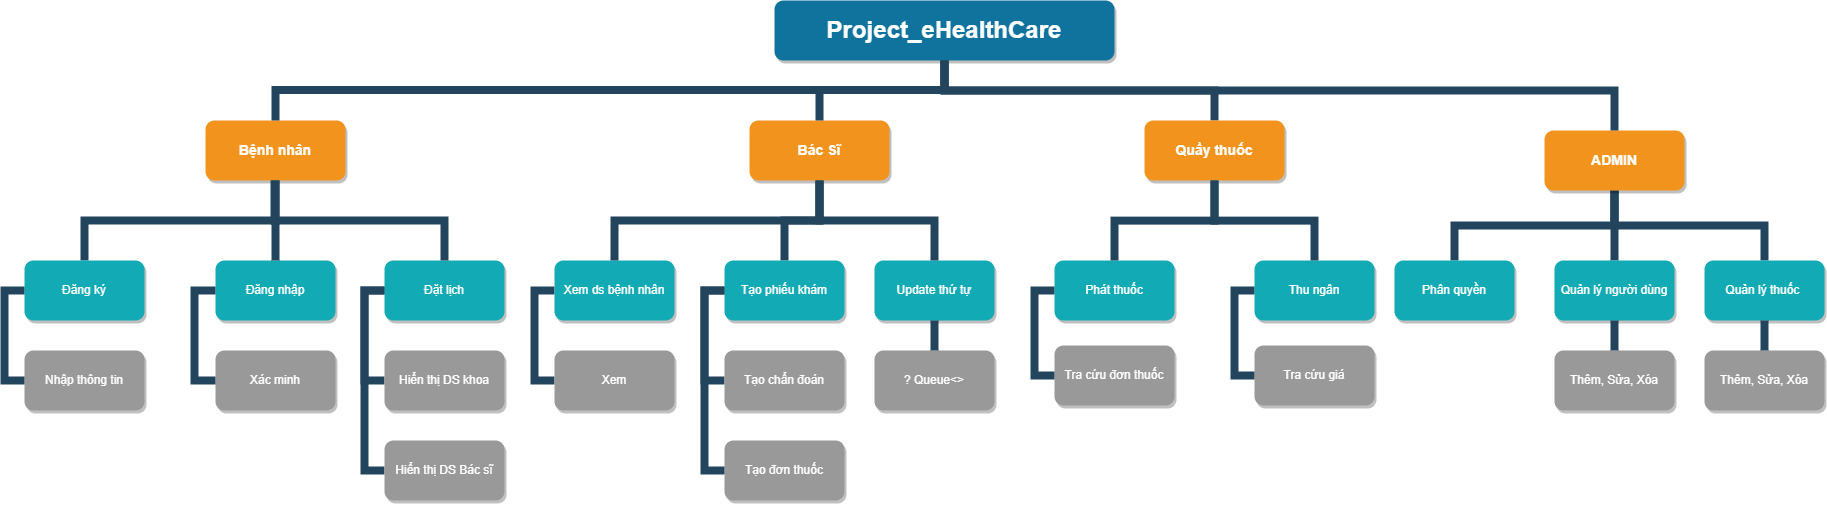

The diagram above was exported from draw.io. Its source (the exported page's mxGraphModel, read from the mxfile embedded in the PNG):
<mxGraphModel dx="2842" dy="934" grid="1" gridSize="10" guides="1" tooltips="1" connect="1" arrows="1" fold="1" page="1" pageScale="1" pageWidth="1169" pageHeight="826" background="none" math="0" shadow="0">
  <root>
    <mxCell id="0" />
    <mxCell id="1" parent="0" />
    <mxCell id="WuM7urK3rJPsEMWMyeCz-240" style="edgeStyle=orthogonalEdgeStyle;rounded=0;orthogonalLoop=1;jettySize=auto;html=1;entryX=0.5;entryY=0;entryDx=0;entryDy=0;endArrow=none;endFill=0;strokeColor=#23445D;strokeWidth=8;" parent="1" source="2" target="7" edge="1">
      <mxGeometry relative="1" as="geometry">
        <Array as="points">
          <mxPoint x="-140" y="170" />
          <mxPoint x="130" y="170" />
        </Array>
      </mxGeometry>
    </mxCell>
    <mxCell id="2" value="Project_eHealthCare" style="whiteSpace=wrap;rounded=1;shadow=1;fillColor=#10739E;strokeColor=none;fontColor=#FFFFFF;fontStyle=1;fontSize=24" parent="1" vertex="1">
      <mxGeometry x="-310" y="80" width="340" height="60" as="geometry" />
    </mxCell>
    <mxCell id="WBegeUhYhsUfRUnAN9ts-331" style="edgeStyle=orthogonalEdgeStyle;rounded=0;orthogonalLoop=1;jettySize=auto;html=1;exitX=0.5;exitY=1;exitDx=0;exitDy=0;entryX=0.5;entryY=0;entryDx=0;entryDy=0;endArrow=none;endFill=0;strokeColor=#23445D;strokeWidth=8;" parent="1" source="3" target="10" edge="1">
      <mxGeometry relative="1" as="geometry" />
    </mxCell>
    <mxCell id="3" value="Bệnh nhân" style="whiteSpace=wrap;rounded=1;fillColor=#F2931E;strokeColor=none;shadow=1;fontColor=#FFFFFF;fontStyle=1;fontSize=14" parent="1" vertex="1">
      <mxGeometry x="-879" y="199.9999999999998" width="140" height="60" as="geometry" />
    </mxCell>
    <mxCell id="WuM7urK3rJPsEMWMyeCz-255" style="edgeStyle=orthogonalEdgeStyle;rounded=0;orthogonalLoop=1;jettySize=auto;html=1;entryX=0.5;entryY=0;entryDx=0;entryDy=0;endArrow=none;endFill=0;strokeColor=#23445D;strokeWidth=8;" parent="1" source="4" target="WBegeUhYhsUfRUnAN9ts-269" edge="1">
      <mxGeometry relative="1" as="geometry" />
    </mxCell>
    <mxCell id="4" value="Bác Sĩ" style="whiteSpace=wrap;rounded=1;fillColor=#F2931E;strokeColor=none;shadow=1;fontColor=#FFFFFF;fontStyle=1;fontSize=14" parent="1" vertex="1">
      <mxGeometry x="-335" y="199.9999999999998" width="140" height="60" as="geometry" />
    </mxCell>
    <mxCell id="7" value="Quầy thuốc" style="whiteSpace=wrap;rounded=1;fillColor=#F2931E;strokeColor=none;shadow=1;fontColor=#FFFFFF;fontStyle=1;fontSize=14" parent="1" vertex="1">
      <mxGeometry x="60" y="199.9999999999998" width="140" height="60" as="geometry" />
    </mxCell>
    <mxCell id="WuM7urK3rJPsEMWMyeCz-234" style="edgeStyle=orthogonalEdgeStyle;rounded=0;orthogonalLoop=1;jettySize=auto;html=1;exitX=0.5;exitY=1;exitDx=0;exitDy=0;strokeColor=#23445D;strokeWidth=8;endArrow=none;endFill=0;" parent="1" source="8" target="177" edge="1">
      <mxGeometry relative="1" as="geometry" />
    </mxCell>
    <mxCell id="WuM7urK3rJPsEMWMyeCz-235" style="edgeStyle=orthogonalEdgeStyle;rounded=0;orthogonalLoop=1;jettySize=auto;html=1;entryX=0.5;entryY=0;entryDx=0;entryDy=0;endArrow=none;endFill=0;strokeColor=#23445D;strokeWidth=8;" parent="1" source="8" target="178" edge="1">
      <mxGeometry relative="1" as="geometry" />
    </mxCell>
    <mxCell id="WuM7urK3rJPsEMWMyeCz-236" style="edgeStyle=orthogonalEdgeStyle;rounded=0;orthogonalLoop=1;jettySize=auto;html=1;endArrow=none;endFill=0;strokeColor=#23445D;strokeWidth=8;exitX=0.5;exitY=1;exitDx=0;exitDy=0;" parent="1" source="8" target="WBegeUhYhsUfRUnAN9ts-327" edge="1">
      <mxGeometry relative="1" as="geometry" />
    </mxCell>
    <mxCell id="8" value="ADMIN" style="whiteSpace=wrap;rounded=1;fillColor=#F2931E;strokeColor=none;shadow=1;fontColor=#FFFFFF;fontStyle=1;fontSize=14" parent="1" vertex="1">
      <mxGeometry x="460" y="209.9999999999998" width="140" height="60" as="geometry" />
    </mxCell>
    <mxCell id="10" value="Đăng ký" style="whiteSpace=wrap;rounded=1;fillColor=#12AAB5;strokeColor=none;shadow=1;fontColor=#FFFFFF;" parent="1" vertex="1">
      <mxGeometry x="-1060" y="340.0000000000001" width="120" height="60" as="geometry" />
    </mxCell>
    <mxCell id="12" value="Đăng nhập" style="whiteSpace=wrap;rounded=1;fillColor=#12AAB5;strokeColor=none;shadow=1;fontColor=#FFFFFF;" parent="1" vertex="1">
      <mxGeometry x="-869" y="340.0000000000001" width="120" height="60" as="geometry" />
    </mxCell>
    <mxCell id="23" value="Nhập thông tin" style="whiteSpace=wrap;rounded=1;fillColor=#999999;strokeColor=none;shadow=1;fontColor=#FFFFFF;fontStyle=0" parent="1" vertex="1">
      <mxGeometry x="-1060" y="430.0000000000001" width="120" height="60" as="geometry" />
    </mxCell>
    <mxCell id="38" value="Xác minh" style="whiteSpace=wrap;rounded=1;fillColor=#999999;strokeColor=none;shadow=1;fontColor=#FFFFFF;fontStyle=0" parent="1" vertex="1">
      <mxGeometry x="-869.0000000000005" y="430.0000000000001" width="120" height="60" as="geometry" />
    </mxCell>
    <mxCell id="104" value="" style="edgeStyle=elbowEdgeStyle;elbow=vertical;rounded=0;fontColor=#000000;endArrow=none;endFill=0;strokeWidth=8;strokeColor=#23445D;" parent="1" source="3" target="12" edge="1">
      <mxGeometry width="100" height="100" relative="1" as="geometry">
        <mxPoint x="-780" y="320" as="sourcePoint" />
        <mxPoint x="-680" y="220" as="targetPoint" />
      </mxGeometry>
    </mxCell>
    <mxCell id="105" value="" style="edgeStyle=elbowEdgeStyle;elbow=horizontal;rounded=0;fontColor=#000000;endArrow=none;endFill=0;strokeWidth=8;strokeColor=#23445D;" parent="1" source="10" target="23" edge="1">
      <mxGeometry width="100" height="100" relative="1" as="geometry">
        <mxPoint x="-1120" y="510" as="sourcePoint" />
        <mxPoint x="-1020" y="410" as="targetPoint" />
        <Array as="points">
          <mxPoint x="-1080" y="410" />
        </Array>
      </mxGeometry>
    </mxCell>
    <mxCell id="111" value="" style="edgeStyle=elbowEdgeStyle;elbow=horizontal;rounded=0;fontColor=#000000;endArrow=none;endFill=0;strokeWidth=8;strokeColor=#23445D;exitX=0;exitY=0.5;exitDx=0;exitDy=0;" parent="1" source="12" target="38" edge="1">
      <mxGeometry width="100" height="100" relative="1" as="geometry">
        <mxPoint x="-880" y="360.0000000000004" as="sourcePoint" />
        <mxPoint x="-880" y="460.0000000000004" as="targetPoint" />
        <Array as="points">
          <mxPoint x="-890" y="410" />
        </Array>
      </mxGeometry>
    </mxCell>
    <mxCell id="155" value="Phát thuốc" style="whiteSpace=wrap;rounded=1;fillColor=#12AAB5;strokeColor=none;shadow=1;fontColor=#FFFFFF;" parent="1" vertex="1">
      <mxGeometry x="-30.000000000000227" y="340.0000000000002" width="120" height="60" as="geometry" />
    </mxCell>
    <mxCell id="156" value="Thu ngân" style="whiteSpace=wrap;rounded=1;fillColor=#12AAB5;strokeColor=none;shadow=1;fontColor=#FFFFFF;" parent="1" vertex="1">
      <mxGeometry x="169.99999999999977" y="340.0000000000002" width="120" height="60" as="geometry" />
    </mxCell>
    <mxCell id="157" value="Tra cứu đơn thuốc" style="whiteSpace=wrap;rounded=1;fillColor=#999999;strokeColor=none;shadow=1;fontColor=#FFFFFF;fontStyle=0" parent="1" vertex="1">
      <mxGeometry x="-30.000000000000227" y="425.0000000000002" width="120" height="60" as="geometry" />
    </mxCell>
    <mxCell id="162" value="Tra cứu giá" style="whiteSpace=wrap;rounded=1;fillColor=#999999;strokeColor=none;shadow=1;fontColor=#FFFFFF;fontStyle=0" parent="1" vertex="1">
      <mxGeometry x="169.99999999999932" y="425.0000000000002" width="120" height="60" as="geometry" />
    </mxCell>
    <mxCell id="167" value="" style="edgeStyle=elbowEdgeStyle;elbow=horizontal;rounded=0;fontColor=#000000;endArrow=none;endFill=0;strokeWidth=8;strokeColor=#23445D;" parent="1" source="155" target="157" edge="1">
      <mxGeometry width="100" height="100" relative="1" as="geometry">
        <mxPoint x="-50" y="360.00000000000057" as="sourcePoint" />
        <mxPoint x="-40.000000000000455" y="460.0000000000001" as="targetPoint" />
        <Array as="points">
          <mxPoint x="-50" y="410.0000000000001" />
        </Array>
      </mxGeometry>
    </mxCell>
    <mxCell id="172" value="" style="edgeStyle=elbowEdgeStyle;elbow=horizontal;rounded=0;fontColor=#000000;endArrow=none;endFill=0;strokeWidth=8;strokeColor=#23445D;" parent="1" source="156" target="162" edge="1">
      <mxGeometry width="100" height="100" relative="1" as="geometry">
        <mxPoint x="140" y="360.00000000000057" as="sourcePoint" />
        <mxPoint x="149.99999999999955" y="460.0000000000001" as="targetPoint" />
        <Array as="points">
          <mxPoint x="150" y="410.0000000000001" />
        </Array>
      </mxGeometry>
    </mxCell>
    <mxCell id="177" value="Phân quyền" style="whiteSpace=wrap;rounded=1;fillColor=#12AAB5;strokeColor=none;shadow=1;fontColor=#FFFFFF;" parent="1" vertex="1">
      <mxGeometry x="309.9999999999998" y="339.9999999999999" width="120" height="60" as="geometry" />
    </mxCell>
    <mxCell id="178" value="Quản lý người dùng" style="whiteSpace=wrap;rounded=1;fillColor=#12AAB5;strokeColor=none;shadow=1;fontColor=#FFFFFF;" parent="1" vertex="1">
      <mxGeometry x="469.9999999999998" y="339.9999999999999" width="120" height="60" as="geometry" />
    </mxCell>
    <mxCell id="223" value="" style="edgeStyle=elbowEdgeStyle;elbow=vertical;rounded=0;fontColor=#000000;endArrow=none;endFill=0;strokeWidth=8;strokeColor=#23445D;" parent="1" source="7" target="155" edge="1">
      <mxGeometry width="100" height="100" relative="1" as="geometry">
        <mxPoint x="130" y="330" as="sourcePoint" />
        <mxPoint x="30" y="220" as="targetPoint" />
      </mxGeometry>
    </mxCell>
    <mxCell id="224" value="" style="edgeStyle=elbowEdgeStyle;elbow=vertical;rounded=0;fontColor=#000000;endArrow=none;endFill=0;strokeWidth=8;strokeColor=#23445D;" parent="1" source="7" target="156" edge="1">
      <mxGeometry width="100" height="100" relative="1" as="geometry">
        <mxPoint x="220" y="320" as="sourcePoint" />
        <mxPoint x="320" y="220" as="targetPoint" />
      </mxGeometry>
    </mxCell>
    <mxCell id="229" value="" style="edgeStyle=elbowEdgeStyle;elbow=vertical;rounded=0;fontColor=#000000;endArrow=none;endFill=0;strokeWidth=8;strokeColor=#23445D;" parent="1" source="2" target="3" edge="1">
      <mxGeometry width="100" height="100" relative="1" as="geometry">
        <mxPoint x="-530" y="170" as="sourcePoint" />
        <mxPoint x="-430" y="70" as="targetPoint" />
      </mxGeometry>
    </mxCell>
    <mxCell id="230" value="" style="edgeStyle=elbowEdgeStyle;elbow=vertical;rounded=0;fontColor=#000000;endArrow=none;endFill=0;strokeWidth=8;strokeColor=#23445D;" parent="1" source="2" target="4" edge="1">
      <mxGeometry width="100" height="100" relative="1" as="geometry">
        <mxPoint x="-520" y="180" as="sourcePoint" />
        <mxPoint x="-420" y="80" as="targetPoint" />
      </mxGeometry>
    </mxCell>
    <mxCell id="233" value="" style="edgeStyle=elbowEdgeStyle;elbow=vertical;rounded=0;fontColor=#000000;endArrow=none;endFill=0;strokeWidth=8;strokeColor=#23445D;exitX=0.5;exitY=1;exitDx=0;exitDy=0;" parent="1" source="2" target="8" edge="1">
      <mxGeometry width="100" height="100" relative="1" as="geometry">
        <mxPoint x="130" y="150" as="sourcePoint" />
        <mxPoint x="-360" y="110" as="targetPoint" />
        <Array as="points">
          <mxPoint x="280" y="170" />
        </Array>
      </mxGeometry>
    </mxCell>
    <mxCell id="WuM7urK3rJPsEMWMyeCz-237" style="edgeStyle=orthogonalEdgeStyle;rounded=0;orthogonalLoop=1;jettySize=auto;html=1;entryX=0;entryY=0.5;entryDx=0;entryDy=0;endArrow=none;endFill=0;strokeColor=#23445D;strokeWidth=8;exitX=0;exitY=0.5;exitDx=0;exitDy=0;" parent="1" source="WBegeUhYhsUfRUnAN9ts-236" target="WBegeUhYhsUfRUnAN9ts-321" edge="1">
      <mxGeometry relative="1" as="geometry" />
    </mxCell>
    <mxCell id="WBegeUhYhsUfRUnAN9ts-236" value="Đặt lịch" style="whiteSpace=wrap;rounded=1;fillColor=#12AAB5;strokeColor=none;shadow=1;fontColor=#FFFFFF;" parent="1" vertex="1">
      <mxGeometry x="-700" y="340.0000000000001" width="120" height="60" as="geometry" />
    </mxCell>
    <mxCell id="WBegeUhYhsUfRUnAN9ts-334" style="edgeStyle=orthogonalEdgeStyle;rounded=0;orthogonalLoop=1;jettySize=auto;html=1;entryX=0;entryY=0.5;entryDx=0;entryDy=0;endArrow=none;endFill=0;strokeColor=#23445D;strokeWidth=8;exitX=0;exitY=0.5;exitDx=0;exitDy=0;" parent="1" source="WBegeUhYhsUfRUnAN9ts-269" target="WBegeUhYhsUfRUnAN9ts-271" edge="1">
      <mxGeometry relative="1" as="geometry" />
    </mxCell>
    <mxCell id="WBegeUhYhsUfRUnAN9ts-269" value="Tạo phiếu khám" style="whiteSpace=wrap;rounded=1;fillColor=#12AAB5;strokeColor=none;shadow=1;fontColor=#FFFFFF;" parent="1" vertex="1">
      <mxGeometry x="-360.0000000000002" y="340.0000000000001" width="120" height="60" as="geometry" />
    </mxCell>
    <mxCell id="WBegeUhYhsUfRUnAN9ts-270" value="Update thứ tự" style="whiteSpace=wrap;rounded=1;fillColor=#12AAB5;strokeColor=none;shadow=1;fontColor=#FFFFFF;" parent="1" vertex="1">
      <mxGeometry x="-210.00000000000023" y="340.0000000000001" width="120" height="60" as="geometry" />
    </mxCell>
    <mxCell id="WBegeUhYhsUfRUnAN9ts-271" value="Tạo chẩn đoán" style="whiteSpace=wrap;rounded=1;fillColor=#999999;strokeColor=none;shadow=1;fontColor=#FFFFFF;fontStyle=0" parent="1" vertex="1">
      <mxGeometry x="-360.0000000000002" y="430.0000000000001" width="120" height="60" as="geometry" />
    </mxCell>
    <mxCell id="WBegeUhYhsUfRUnAN9ts-272" value="Tạo đơn thuốc" style="whiteSpace=wrap;rounded=1;fillColor=#999999;strokeColor=none;shadow=1;fontColor=#FFFFFF;fontStyle=0" parent="1" vertex="1">
      <mxGeometry x="-360.0000000000001" y="520.0000000000001" width="120" height="60" as="geometry" />
    </mxCell>
    <mxCell id="WBegeUhYhsUfRUnAN9ts-276" value="? Queue&lt;&gt;" style="whiteSpace=wrap;rounded=1;fillColor=#999999;strokeColor=none;shadow=1;fontColor=#FFFFFF;fontStyle=0" parent="1" vertex="1">
      <mxGeometry x="-210.00000000000068" y="430.0000000000001" width="120" height="60" as="geometry" />
    </mxCell>
    <mxCell id="WBegeUhYhsUfRUnAN9ts-282" value="" style="edgeStyle=elbowEdgeStyle;elbow=vertical;rounded=0;fontColor=#000000;endArrow=none;endFill=0;strokeWidth=8;strokeColor=#23445D;exitX=0.5;exitY=1;exitDx=0;exitDy=0;" parent="1" source="4" target="WBegeUhYhsUfRUnAN9ts-270" edge="1">
      <mxGeometry width="100" height="100" relative="1" as="geometry">
        <mxPoint x="-245" y="289.9999999999998" as="sourcePoint" />
        <mxPoint x="-505" y="370" as="targetPoint" />
        <Array as="points">
          <mxPoint x="-225" y="300" />
          <mxPoint x="-235" y="310" />
          <mxPoint x="-145" y="320" />
          <mxPoint x="-245" y="300" />
          <mxPoint x="-235" y="330" />
          <mxPoint x="5" y="326" />
        </Array>
      </mxGeometry>
    </mxCell>
    <mxCell id="WBegeUhYhsUfRUnAN9ts-284" value="" style="edgeStyle=elbowEdgeStyle;elbow=horizontal;rounded=0;fontColor=#000000;endArrow=none;endFill=0;strokeWidth=8;strokeColor=#23445D;" parent="1" source="WBegeUhYhsUfRUnAN9ts-269" target="WBegeUhYhsUfRUnAN9ts-272" edge="1">
      <mxGeometry width="100" height="100" relative="1" as="geometry">
        <mxPoint x="-360" y="385" as="sourcePoint" />
        <mxPoint x="-360.0000000000002" y="565" as="targetPoint" />
        <Array as="points">
          <mxPoint x="-380" y="500" />
          <mxPoint x="-370" y="475" />
        </Array>
      </mxGeometry>
    </mxCell>
    <mxCell id="WBegeUhYhsUfRUnAN9ts-288" value="" style="edgeStyle=elbowEdgeStyle;elbow=horizontal;rounded=0;fontColor=#000000;endArrow=none;endFill=0;strokeWidth=8;strokeColor=#23445D;" parent="1" source="WBegeUhYhsUfRUnAN9ts-270" target="WBegeUhYhsUfRUnAN9ts-276" edge="1">
      <mxGeometry width="100" height="100" relative="1" as="geometry">
        <mxPoint x="-165" y="390.00000000000045" as="sourcePoint" />
        <mxPoint x="-155.00000000000045" y="490" as="targetPoint" />
        <Array as="points">
          <mxPoint x="-155" y="470" />
          <mxPoint x="-155" y="440" />
        </Array>
      </mxGeometry>
    </mxCell>
    <mxCell id="WBegeUhYhsUfRUnAN9ts-320" value="" style="edgeStyle=elbowEdgeStyle;elbow=vertical;rounded=0;fontColor=#000000;endArrow=none;endFill=0;strokeWidth=8;strokeColor=#23445D;" parent="1" source="3" target="WBegeUhYhsUfRUnAN9ts-236" edge="1">
      <mxGeometry width="100" height="100" relative="1" as="geometry">
        <mxPoint x="-910" y="260" as="sourcePoint" />
        <mxPoint x="-640" y="320" as="targetPoint" />
        <Array as="points">
          <mxPoint x="-810" y="300" />
          <mxPoint x="-790" y="300" />
          <mxPoint x="-720" y="290" />
        </Array>
      </mxGeometry>
    </mxCell>
    <mxCell id="WBegeUhYhsUfRUnAN9ts-321" value="Hiển thị DS khoa" style="whiteSpace=wrap;rounded=1;fillColor=#999999;strokeColor=none;shadow=1;fontColor=#FFFFFF;fontStyle=0" parent="1" vertex="1">
      <mxGeometry x="-700.0000000000005" y="430.0000000000001" width="120" height="60" as="geometry" />
    </mxCell>
    <mxCell id="WBegeUhYhsUfRUnAN9ts-327" value="Quản lý thuốc " style="whiteSpace=wrap;rounded=1;fillColor=#12AAB5;strokeColor=none;shadow=1;fontColor=#FFFFFF;" parent="1" vertex="1">
      <mxGeometry x="619.9999999999998" y="340.0000000000002" width="120" height="60" as="geometry" />
    </mxCell>
    <mxCell id="WuM7urK3rJPsEMWMyeCz-241" style="edgeStyle=orthogonalEdgeStyle;rounded=0;orthogonalLoop=1;jettySize=auto;html=1;entryX=0;entryY=0.5;entryDx=0;entryDy=0;endArrow=none;endFill=0;strokeColor=#23445D;strokeWidth=8;exitX=0;exitY=0.5;exitDx=0;exitDy=0;" parent="1" source="WuM7urK3rJPsEMWMyeCz-242" target="WuM7urK3rJPsEMWMyeCz-243" edge="1">
      <mxGeometry relative="1" as="geometry" />
    </mxCell>
    <mxCell id="WuM7urK3rJPsEMWMyeCz-242" value="Xem ds bệnh nhân" style="whiteSpace=wrap;rounded=1;fillColor=#12AAB5;strokeColor=none;shadow=1;fontColor=#FFFFFF;" parent="1" vertex="1">
      <mxGeometry x="-530.0000000000002" y="340.0000000000001" width="120" height="60" as="geometry" />
    </mxCell>
    <mxCell id="WuM7urK3rJPsEMWMyeCz-243" value="Xem" style="whiteSpace=wrap;rounded=1;fillColor=#999999;strokeColor=none;shadow=1;fontColor=#FFFFFF;fontStyle=0" parent="1" vertex="1">
      <mxGeometry x="-530.0000000000002" y="430.0000000000001" width="120" height="60" as="geometry" />
    </mxCell>
    <mxCell id="WuM7urK3rJPsEMWMyeCz-245" value="" style="edgeStyle=elbowEdgeStyle;elbow=vertical;rounded=0;fontColor=#000000;endArrow=none;endFill=0;strokeWidth=8;strokeColor=#23445D;exitX=0.5;exitY=1;exitDx=0;exitDy=0;" parent="1" source="4" target="WuM7urK3rJPsEMWMyeCz-242" edge="1">
      <mxGeometry width="100" height="100" relative="1" as="geometry">
        <mxPoint x="-370" y="289.9999999999998" as="sourcePoint" />
        <mxPoint x="-830" y="370" as="targetPoint" />
        <Array as="points">
          <mxPoint x="-400" y="300" />
          <mxPoint x="-400" y="310" />
        </Array>
      </mxGeometry>
    </mxCell>
    <mxCell id="dd4yWBy3aQiU-R0T3Ffx-233" style="edgeStyle=orthogonalEdgeStyle;rounded=0;orthogonalLoop=1;jettySize=auto;html=1;entryX=0;entryY=0.5;entryDx=0;entryDy=0;endArrow=none;endFill=0;strokeColor=#23445D;strokeWidth=8;" edge="1" parent="1" target="dd4yWBy3aQiU-R0T3Ffx-234" source="WBegeUhYhsUfRUnAN9ts-236">
      <mxGeometry relative="1" as="geometry">
        <mxPoint x="-700" y="470" as="sourcePoint" />
        <Array as="points">
          <mxPoint x="-720" y="370" />
          <mxPoint x="-720" y="550" />
        </Array>
      </mxGeometry>
    </mxCell>
    <mxCell id="dd4yWBy3aQiU-R0T3Ffx-234" value="Hiển thị DS Bác sĩ" style="whiteSpace=wrap;rounded=1;fillColor=#999999;strokeColor=none;shadow=1;fontColor=#FFFFFF;fontStyle=0" vertex="1" parent="1">
      <mxGeometry x="-700.0000000000005" y="520.0000000000001" width="120" height="60" as="geometry" />
    </mxCell>
    <mxCell id="dd4yWBy3aQiU-R0T3Ffx-257" value="Thêm, Sửa, Xóa" style="whiteSpace=wrap;rounded=1;fillColor=#999999;strokeColor=none;shadow=1;fontColor=#FFFFFF;fontStyle=0" vertex="1" parent="1">
      <mxGeometry x="469.9999999999998" y="429.9999999999999" width="120" height="60" as="geometry" />
    </mxCell>
    <mxCell id="dd4yWBy3aQiU-R0T3Ffx-258" value="" style="edgeStyle=elbowEdgeStyle;elbow=horizontal;rounded=0;fontColor=#000000;endArrow=none;endFill=0;strokeWidth=8;strokeColor=#23445D;exitX=0.5;exitY=1;exitDx=0;exitDy=0;" edge="1" parent="1" target="dd4yWBy3aQiU-R0T3Ffx-257" source="178">
      <mxGeometry width="100" height="100" relative="1" as="geometry">
        <mxPoint x="330" y="390" as="sourcePoint" />
        <mxPoint x="319.99999999999955" y="479.9999999999998" as="targetPoint" />
        <Array as="points">
          <mxPoint x="530" y="430" />
          <mxPoint x="310" y="429.9999999999998" />
        </Array>
      </mxGeometry>
    </mxCell>
    <mxCell id="dd4yWBy3aQiU-R0T3Ffx-261" value="Thêm, Sửa, Xóa" style="whiteSpace=wrap;rounded=1;fillColor=#999999;strokeColor=none;shadow=1;fontColor=#FFFFFF;fontStyle=0" vertex="1" parent="1">
      <mxGeometry x="619.9999999999998" y="429.9999999999999" width="120" height="60" as="geometry" />
    </mxCell>
    <mxCell id="dd4yWBy3aQiU-R0T3Ffx-262" value="" style="edgeStyle=elbowEdgeStyle;elbow=horizontal;rounded=0;fontColor=#000000;endArrow=none;endFill=0;strokeWidth=8;strokeColor=#23445D;exitX=0.5;exitY=1;exitDx=0;exitDy=0;" edge="1" parent="1" target="dd4yWBy3aQiU-R0T3Ffx-261">
      <mxGeometry width="100" height="100" relative="1" as="geometry">
        <mxPoint x="680" y="400" as="sourcePoint" />
        <mxPoint x="469.99999999999955" y="479.9999999999998" as="targetPoint" />
        <Array as="points">
          <mxPoint x="680" y="430" />
          <mxPoint x="460" y="429.9999999999998" />
        </Array>
      </mxGeometry>
    </mxCell>
  </root>
</mxGraphModel>